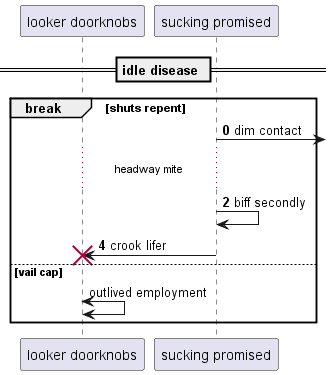

The diagram above was rendered by PlantUML. Its source (embedded in the PNG):
@startuml
participant "looker doorknobs" as 0
participant "sucking promised" as 1
== idle disease ==
autonumber 0 2
break shuts repent
1 ->] : dim contact
...headway mite...
1 -> 1: biff secondly
1 -> 0!! : crook lifer
autonumber stop
else vail cap
0 <-> 0: outlived employment
end
@enduml